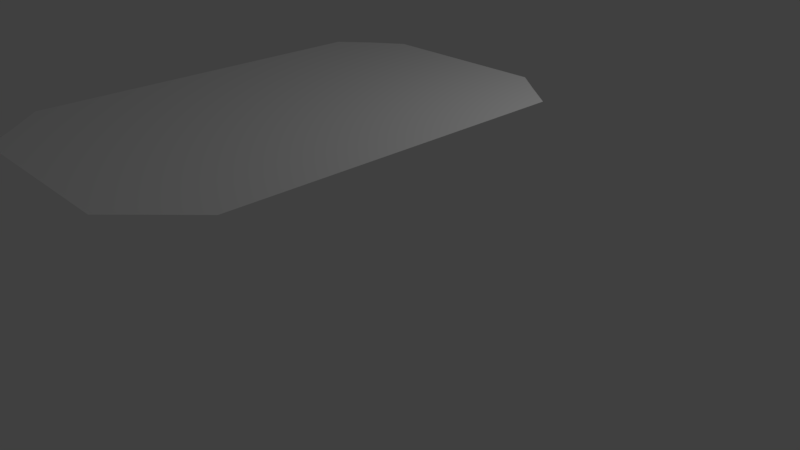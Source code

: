 # Source: cardT.blend  (saved by Blender 2.79.0; exported with 4.5.12 LTS)
import bpy
from mathutils import Matrix  # noqa: F401  (used for matrix-valued properties, if any)

bpy.ops.wm.read_factory_settings(use_empty=True)
scene = bpy.context.scene
scene.name = 'Scene'

# ---- collections
col_collection_1 = bpy.data.collections.new('Collection 1'); scene.collection.children.link(col_collection_1)

# ---- world
world_world = bpy.data.worlds.new('World'); scene.world = world_world
world_world.color = (0.05088, 0.05088, 0.05088)
world_world.use_sun_shadow = False
world_world.sun_shadow_jitter_overblur = 0.0
world_world.cycles.sampling_method = 'MANUAL'

# ---- cameras
cam_camera = bpy.data.cameras.new('Camera')
cam_camera.clip_end = 100.0
cam_camera.lens = 35.0
cam_camera.sensor_width = 32.0
cam_camera.sensor_height = 18.0
cam_camera.ortho_scale = 7.314
cam_camera.dof.focus_distance = 0.0
cam_camera.dof.aperture_fstop = 128.0

# ---- lights
light_lamp = bpy.data.lights.new('Lamp', 'POINT')
light_lamp.transmission_factor = 0.0
light_lamp.cutoff_distance = 30.0
light_lamp.energy = 100.0
light_lamp.shadow_buffer_clip_start = 1.001
light_lamp.shadow_soft_size = 0.1
light_lamp.shadow_maximum_resolution = 0.006
light_lamp.use_absolute_resolution = True

# ---- meshes
me_plane = bpy.data.meshes.new('Plane')
me_plane.from_pydata([(-1.663, 2.042, 8.505e-05), (-1.001, 2.586, 8.505e-05), (1.683, 2.05, 8.505e-05), (1.001, 2.586, 8.505e-05), (-1.663, -1.954, 8.505e-05), (-1.019, -2.66, 8.505e-05), (1.683, -1.936, 8.505e-05), (0.9919, -2.66, 8.505e-05), (-1.355, 2.319, 8.505e-05), (1.335, 2.32, 8.505e-05), (-1.285, -2.35, 8.505e-05), (1.294, -2.344, -0.0009355)], [], [(1, 8, 0, 4, 10, 5, 7, 11, 6, 2, 9, 3)])
me_plane.use_remesh_preserve_volume = False
me_plane.use_remesh_preserve_attributes = False
me_plane.use_mirror_vertex_groups = False
me_plane.update()

# ---- objects
ob_plane = bpy.data.objects.new('Plane', me_plane)
ob_lamp = bpy.data.objects.new('Lamp', light_lamp)
ob_camera = bpy.data.objects.new('Camera', cam_camera)

# ---- transforms, parenting, visibility, modifiers, constraints
ob_plane.location = (0.428, -1.435, 2.414)
ob_plane.lineart.crease_threshold = 0.0
ob_lamp.location = (4.076, 1.005, 5.904)
ob_lamp.rotation_euler = (0.6503, 0.05522, 1.866)
ob_lamp.lock_rotations_4d = False
ob_lamp.empty_display_type = 'ARROWS'
ob_lamp.color = (0.0, 0.0, 0.0, 0.0)
ob_lamp.lineart.crease_threshold = 0.0
ob_camera.location = (7.481, -6.508, 5.344)
ob_camera.rotation_euler = (1.109, 0.0, 0.8149)
ob_camera.lock_rotations_4d = False
ob_camera.empty_display_type = 'ARROWS'
ob_camera.color = (0.0, 0.0, 0.0, 0.0)
ob_camera.display_type = 'WIRE'
ob_camera.lineart.crease_threshold = 0.0

# ---- collection membership
col_collection_1.objects.link(ob_plane)
col_collection_1.objects.link(ob_lamp)
col_collection_1.objects.link(ob_camera)

# ---- scene / render settings (as saved in the file)
scene.camera = ob_camera
scene.frame_start = 1; scene.frame_end = 250; scene.frame_set(1)
scene.render.engine = 'BLENDER_EEVEE_NEXT'
scene.render.resolution_percentage = 50
scene.render.dither_intensity = 0.0
scene.cycles.use_denoising = False
scene.cycles.samples = 128
scene.cycles.sampling_pattern = 'TABULATED_SOBOL'
scene.cycles.use_adaptive_sampling = False
scene.cycles.use_light_tree = False
scene.cycles.blur_glossy = 0.0
scene.cycles.sample_clamp_indirect = 0.0
scene.view_settings.view_transform = 'Standard'
bpy.context.view_layer.update()
